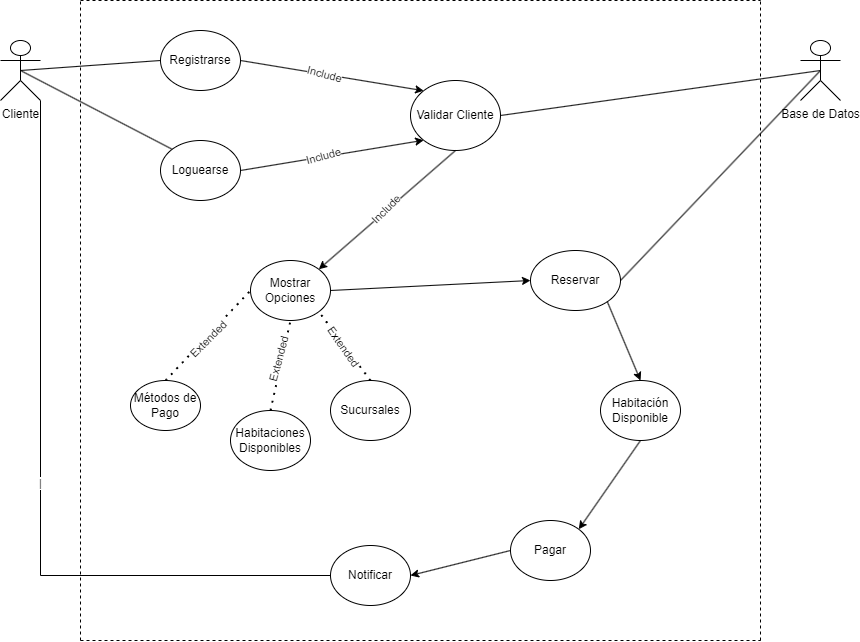

The diagram above was exported from draw.io. Its source (the exported page's mxGraphModel, read from the mxfile embedded in the PNG):
<mxGraphModel dx="1434" dy="790" grid="1" gridSize="10" guides="1" tooltips="1" connect="1" arrows="1" fold="1" page="1" pageScale="1" pageWidth="827" pageHeight="1169" math="0" shadow="0">
  <root>
    <mxCell id="0" />
    <mxCell id="1" parent="0" />
    <mxCell id="l6uoPkUSn5X3WfmiINZ2-2" value="Cliente" style="shape=umlActor;verticalLabelPosition=bottom;verticalAlign=top;html=1;outlineConnect=0;" parent="1" vertex="1">
      <mxGeometry x="40" y="80" width="40" height="60" as="geometry" />
    </mxCell>
    <mxCell id="l6uoPkUSn5X3WfmiINZ2-5" value="" style="endArrow=none;dashed=1;html=1;rounded=0;" parent="1" edge="1">
      <mxGeometry width="50" height="50" relative="1" as="geometry">
        <mxPoint x="120" y="40" as="sourcePoint" />
        <mxPoint x="800" y="40" as="targetPoint" />
      </mxGeometry>
    </mxCell>
    <mxCell id="l6uoPkUSn5X3WfmiINZ2-6" value="" style="endArrow=none;dashed=1;html=1;rounded=0;" parent="1" edge="1">
      <mxGeometry width="50" height="50" relative="1" as="geometry">
        <mxPoint x="120" y="680" as="sourcePoint" />
        <mxPoint x="120" y="40" as="targetPoint" />
      </mxGeometry>
    </mxCell>
    <mxCell id="l6uoPkUSn5X3WfmiINZ2-7" value="" style="endArrow=none;dashed=1;html=1;rounded=0;" parent="1" edge="1">
      <mxGeometry width="50" height="50" relative="1" as="geometry">
        <mxPoint x="120" y="680" as="sourcePoint" />
        <mxPoint x="800" y="680" as="targetPoint" />
      </mxGeometry>
    </mxCell>
    <mxCell id="l6uoPkUSn5X3WfmiINZ2-8" value="" style="endArrow=none;dashed=1;html=1;rounded=0;" parent="1" edge="1">
      <mxGeometry width="50" height="50" relative="1" as="geometry">
        <mxPoint x="800" y="680" as="sourcePoint" />
        <mxPoint x="800" y="40" as="targetPoint" />
      </mxGeometry>
    </mxCell>
    <mxCell id="l6uoPkUSn5X3WfmiINZ2-9" value="Base de Datos" style="shape=umlActor;verticalLabelPosition=bottom;verticalAlign=top;html=1;outlineConnect=0;" parent="1" vertex="1">
      <mxGeometry x="840" y="80" width="40" height="60" as="geometry" />
    </mxCell>
    <mxCell id="l6uoPkUSn5X3WfmiINZ2-12" value="Registrarse" style="ellipse;whiteSpace=wrap;html=1;" parent="1" vertex="1">
      <mxGeometry x="200" y="70" width="80" height="60" as="geometry" />
    </mxCell>
    <mxCell id="l6uoPkUSn5X3WfmiINZ2-13" value="" style="endArrow=none;html=1;rounded=0;entryX=0.5;entryY=0.5;entryDx=0;entryDy=0;entryPerimeter=0;exitX=0;exitY=0.5;exitDx=0;exitDy=0;" parent="1" source="l6uoPkUSn5X3WfmiINZ2-12" target="l6uoPkUSn5X3WfmiINZ2-2" edge="1">
      <mxGeometry width="50" height="50" relative="1" as="geometry">
        <mxPoint x="390" y="430" as="sourcePoint" />
        <mxPoint x="440" y="380" as="targetPoint" />
      </mxGeometry>
    </mxCell>
    <mxCell id="l6uoPkUSn5X3WfmiINZ2-14" value="Validar Cliente" style="ellipse;whiteSpace=wrap;html=1;" parent="1" vertex="1">
      <mxGeometry x="450" y="120" width="90" height="70" as="geometry" />
    </mxCell>
    <mxCell id="l6uoPkUSn5X3WfmiINZ2-17" value="" style="endArrow=classic;html=1;rounded=0;exitX=1;exitY=0.5;exitDx=0;exitDy=0;entryX=0;entryY=0;entryDx=0;entryDy=0;" parent="1" source="l6uoPkUSn5X3WfmiINZ2-12" target="l6uoPkUSn5X3WfmiINZ2-14" edge="1">
      <mxGeometry width="50" height="50" relative="1" as="geometry">
        <mxPoint x="390" y="430" as="sourcePoint" />
        <mxPoint x="440" y="380" as="targetPoint" />
      </mxGeometry>
    </mxCell>
    <mxCell id="l6uoPkUSn5X3WfmiINZ2-19" value="Include" style="edgeLabel;html=1;align=center;verticalAlign=middle;resizable=0;points=[];rotation=15;" parent="l6uoPkUSn5X3WfmiINZ2-17" connectable="0" vertex="1">
      <mxGeometry x="-0.1749" relative="1" as="geometry">
        <mxPoint x="8" y="1" as="offset" />
      </mxGeometry>
    </mxCell>
    <mxCell id="l6uoPkUSn5X3WfmiINZ2-18" value="" style="endArrow=none;html=1;rounded=0;entryX=1;entryY=0.5;entryDx=0;entryDy=0;exitX=0.5;exitY=0.5;exitDx=0;exitDy=0;exitPerimeter=0;" parent="1" source="l6uoPkUSn5X3WfmiINZ2-9" target="l6uoPkUSn5X3WfmiINZ2-14" edge="1">
      <mxGeometry width="50" height="50" relative="1" as="geometry">
        <mxPoint x="390" y="430" as="sourcePoint" />
        <mxPoint x="440" y="380" as="targetPoint" />
      </mxGeometry>
    </mxCell>
    <mxCell id="l6uoPkUSn5X3WfmiINZ2-20" value="Loguearse" style="ellipse;whiteSpace=wrap;html=1;" parent="1" vertex="1">
      <mxGeometry x="200" y="180" width="80" height="60" as="geometry" />
    </mxCell>
    <mxCell id="l6uoPkUSn5X3WfmiINZ2-21" value="" style="endArrow=none;html=1;rounded=0;entryX=0.5;entryY=0.5;entryDx=0;entryDy=0;entryPerimeter=0;exitX=0;exitY=0;exitDx=0;exitDy=0;" parent="1" source="l6uoPkUSn5X3WfmiINZ2-20" target="l6uoPkUSn5X3WfmiINZ2-2" edge="1">
      <mxGeometry width="50" height="50" relative="1" as="geometry">
        <mxPoint x="390" y="430" as="sourcePoint" />
        <mxPoint x="440" y="380" as="targetPoint" />
      </mxGeometry>
    </mxCell>
    <mxCell id="l6uoPkUSn5X3WfmiINZ2-22" value="" style="endArrow=classic;html=1;rounded=0;entryX=0;entryY=1;entryDx=0;entryDy=0;exitX=1;exitY=0.5;exitDx=0;exitDy=0;" parent="1" source="l6uoPkUSn5X3WfmiINZ2-20" target="l6uoPkUSn5X3WfmiINZ2-14" edge="1">
      <mxGeometry width="50" height="50" relative="1" as="geometry">
        <mxPoint x="390" y="430" as="sourcePoint" />
        <mxPoint x="440" y="380" as="targetPoint" />
      </mxGeometry>
    </mxCell>
    <mxCell id="l6uoPkUSn5X3WfmiINZ2-23" value="Include" style="edgeLabel;html=1;align=center;verticalAlign=middle;resizable=0;points=[];rotation=-15;" parent="l6uoPkUSn5X3WfmiINZ2-22" connectable="0" vertex="1">
      <mxGeometry x="-0.1286" relative="1" as="geometry">
        <mxPoint x="2" y="-1" as="offset" />
      </mxGeometry>
    </mxCell>
    <mxCell id="l6uoPkUSn5X3WfmiINZ2-24" value="Mostrar Opciones" style="ellipse;whiteSpace=wrap;html=1;" parent="1" vertex="1">
      <mxGeometry x="290" y="300" width="80" height="60" as="geometry" />
    </mxCell>
    <mxCell id="l6uoPkUSn5X3WfmiINZ2-25" value="" style="endArrow=classic;html=1;rounded=0;exitX=0.5;exitY=1;exitDx=0;exitDy=0;entryX=1;entryY=0;entryDx=0;entryDy=0;" parent="1" source="l6uoPkUSn5X3WfmiINZ2-14" target="l6uoPkUSn5X3WfmiINZ2-24" edge="1">
      <mxGeometry width="50" height="50" relative="1" as="geometry">
        <mxPoint x="390" y="430" as="sourcePoint" />
        <mxPoint x="440" y="380" as="targetPoint" />
      </mxGeometry>
    </mxCell>
    <mxCell id="l6uoPkUSn5X3WfmiINZ2-26" value="Include" style="edgeLabel;html=1;align=center;verticalAlign=middle;resizable=0;points=[];rotation=-45;" parent="l6uoPkUSn5X3WfmiINZ2-25" connectable="0" vertex="1">
      <mxGeometry x="-0.0796" relative="1" as="geometry">
        <mxPoint x="-7" y="5" as="offset" />
      </mxGeometry>
    </mxCell>
    <mxCell id="l6uoPkUSn5X3WfmiINZ2-27" value="Métodos de Pago" style="ellipse;whiteSpace=wrap;html=1;" parent="1" vertex="1">
      <mxGeometry x="170" y="420" width="70" height="50" as="geometry" />
    </mxCell>
    <mxCell id="l6uoPkUSn5X3WfmiINZ2-28" value="Habitaciones&lt;br&gt;Disponibles" style="ellipse;whiteSpace=wrap;html=1;" parent="1" vertex="1">
      <mxGeometry x="270" y="450" width="80" height="60" as="geometry" />
    </mxCell>
    <mxCell id="l6uoPkUSn5X3WfmiINZ2-29" value="Sucursales" style="ellipse;whiteSpace=wrap;html=1;" parent="1" vertex="1">
      <mxGeometry x="370" y="420" width="80" height="60" as="geometry" />
    </mxCell>
    <mxCell id="l6uoPkUSn5X3WfmiINZ2-30" value="" style="endArrow=none;dashed=1;html=1;dashPattern=1 3;strokeWidth=2;rounded=0;entryX=0;entryY=0.5;entryDx=0;entryDy=0;exitX=0.5;exitY=0;exitDx=0;exitDy=0;" parent="1" source="l6uoPkUSn5X3WfmiINZ2-27" target="l6uoPkUSn5X3WfmiINZ2-24" edge="1">
      <mxGeometry width="50" height="50" relative="1" as="geometry">
        <mxPoint x="400" y="440" as="sourcePoint" />
        <mxPoint x="450" y="390" as="targetPoint" />
      </mxGeometry>
    </mxCell>
    <mxCell id="l6uoPkUSn5X3WfmiINZ2-31" value="Extended" style="edgeLabel;html=1;align=center;verticalAlign=middle;resizable=0;points=[];rotation=-45;" parent="l6uoPkUSn5X3WfmiINZ2-30" connectable="0" vertex="1">
      <mxGeometry x="-0.2067" y="-1" relative="1" as="geometry">
        <mxPoint x="8" y="-6" as="offset" />
      </mxGeometry>
    </mxCell>
    <mxCell id="l6uoPkUSn5X3WfmiINZ2-32" value="" style="endArrow=none;dashed=1;html=1;dashPattern=1 3;strokeWidth=2;rounded=0;entryX=0.5;entryY=1;entryDx=0;entryDy=0;exitX=0.5;exitY=0;exitDx=0;exitDy=0;" parent="1" source="l6uoPkUSn5X3WfmiINZ2-28" target="l6uoPkUSn5X3WfmiINZ2-24" edge="1">
      <mxGeometry width="50" height="50" relative="1" as="geometry">
        <mxPoint x="400" y="440" as="sourcePoint" />
        <mxPoint x="450" y="390" as="targetPoint" />
      </mxGeometry>
    </mxCell>
    <mxCell id="l6uoPkUSn5X3WfmiINZ2-33" value="Extended" style="edgeLabel;html=1;align=center;verticalAlign=middle;resizable=0;points=[];rotation=-75;" parent="l6uoPkUSn5X3WfmiINZ2-32" connectable="0" vertex="1">
      <mxGeometry x="0.1068" y="3" relative="1" as="geometry">
        <mxPoint as="offset" />
      </mxGeometry>
    </mxCell>
    <mxCell id="l6uoPkUSn5X3WfmiINZ2-34" value="" style="endArrow=none;dashed=1;html=1;dashPattern=1 3;strokeWidth=2;rounded=0;entryX=1;entryY=1;entryDx=0;entryDy=0;exitX=0.5;exitY=0;exitDx=0;exitDy=0;" parent="1" source="l6uoPkUSn5X3WfmiINZ2-29" target="l6uoPkUSn5X3WfmiINZ2-24" edge="1">
      <mxGeometry width="50" height="50" relative="1" as="geometry">
        <mxPoint x="400" y="440" as="sourcePoint" />
        <mxPoint x="450" y="390" as="targetPoint" />
      </mxGeometry>
    </mxCell>
    <mxCell id="l6uoPkUSn5X3WfmiINZ2-39" value="Extended" style="edgeLabel;html=1;align=center;verticalAlign=middle;resizable=0;points=[];rotation=55;" parent="l6uoPkUSn5X3WfmiINZ2-34" connectable="0" vertex="1">
      <mxGeometry x="0.05" y="-1" relative="1" as="geometry">
        <mxPoint x="-1" y="2" as="offset" />
      </mxGeometry>
    </mxCell>
    <mxCell id="l6uoPkUSn5X3WfmiINZ2-37" value="Reservar" style="ellipse;whiteSpace=wrap;html=1;" parent="1" vertex="1">
      <mxGeometry x="570" y="290" width="90" height="60" as="geometry" />
    </mxCell>
    <mxCell id="l6uoPkUSn5X3WfmiINZ2-38" value="" style="endArrow=classic;html=1;rounded=0;exitX=1;exitY=0.5;exitDx=0;exitDy=0;entryX=0;entryY=0.5;entryDx=0;entryDy=0;" parent="1" source="l6uoPkUSn5X3WfmiINZ2-24" target="l6uoPkUSn5X3WfmiINZ2-37" edge="1">
      <mxGeometry width="50" height="50" relative="1" as="geometry">
        <mxPoint x="390" y="330" as="sourcePoint" />
        <mxPoint x="440" y="280" as="targetPoint" />
      </mxGeometry>
    </mxCell>
    <mxCell id="l6uoPkUSn5X3WfmiINZ2-41" value="" style="endArrow=none;html=1;rounded=0;entryX=1;entryY=0.5;entryDx=0;entryDy=0;exitX=0.5;exitY=0.5;exitDx=0;exitDy=0;exitPerimeter=0;" parent="1" source="l6uoPkUSn5X3WfmiINZ2-9" target="l6uoPkUSn5X3WfmiINZ2-37" edge="1">
      <mxGeometry width="50" height="50" relative="1" as="geometry">
        <mxPoint x="260" y="210" as="sourcePoint" />
        <mxPoint x="310" y="160" as="targetPoint" />
      </mxGeometry>
    </mxCell>
    <mxCell id="l6uoPkUSn5X3WfmiINZ2-42" value="Habitación Disponible" style="ellipse;whiteSpace=wrap;html=1;" parent="1" vertex="1">
      <mxGeometry x="640" y="420" width="80" height="60" as="geometry" />
    </mxCell>
    <mxCell id="l6uoPkUSn5X3WfmiINZ2-43" value="" style="endArrow=classic;html=1;rounded=0;entryX=0.5;entryY=0;entryDx=0;entryDy=0;exitX=1;exitY=1;exitDx=0;exitDy=0;" parent="1" source="l6uoPkUSn5X3WfmiINZ2-37" target="l6uoPkUSn5X3WfmiINZ2-42" edge="1">
      <mxGeometry width="50" height="50" relative="1" as="geometry">
        <mxPoint x="260" y="380" as="sourcePoint" />
        <mxPoint x="310" y="330" as="targetPoint" />
      </mxGeometry>
    </mxCell>
    <mxCell id="l6uoPkUSn5X3WfmiINZ2-44" value="Pagar" style="ellipse;whiteSpace=wrap;html=1;" parent="1" vertex="1">
      <mxGeometry x="550" y="560" width="80" height="60" as="geometry" />
    </mxCell>
    <mxCell id="l6uoPkUSn5X3WfmiINZ2-45" value="" style="endArrow=classic;html=1;rounded=0;entryX=1;entryY=0;entryDx=0;entryDy=0;exitX=0.5;exitY=1;exitDx=0;exitDy=0;" parent="1" source="l6uoPkUSn5X3WfmiINZ2-42" target="l6uoPkUSn5X3WfmiINZ2-44" edge="1">
      <mxGeometry width="50" height="50" relative="1" as="geometry">
        <mxPoint x="260" y="380" as="sourcePoint" />
        <mxPoint x="310" y="330" as="targetPoint" />
      </mxGeometry>
    </mxCell>
    <mxCell id="l6uoPkUSn5X3WfmiINZ2-46" value="Notificar" style="ellipse;whiteSpace=wrap;html=1;" parent="1" vertex="1">
      <mxGeometry x="370" y="585" width="80" height="60" as="geometry" />
    </mxCell>
    <mxCell id="l6uoPkUSn5X3WfmiINZ2-47" value="" style="endArrow=classic;html=1;rounded=0;entryX=1;entryY=0.5;entryDx=0;entryDy=0;exitX=0;exitY=0.5;exitDx=0;exitDy=0;" parent="1" source="l6uoPkUSn5X3WfmiINZ2-44" target="l6uoPkUSn5X3WfmiINZ2-46" edge="1">
      <mxGeometry width="50" height="50" relative="1" as="geometry">
        <mxPoint x="260" y="380" as="sourcePoint" />
        <mxPoint x="310" y="330" as="targetPoint" />
      </mxGeometry>
    </mxCell>
    <mxCell id="l6uoPkUSn5X3WfmiINZ2-48" value="|" style="endArrow=none;html=1;rounded=0;entryX=0;entryY=0.5;entryDx=0;entryDy=0;exitX=1;exitY=1;exitDx=0;exitDy=0;exitPerimeter=0;" parent="1" source="l6uoPkUSn5X3WfmiINZ2-2" target="l6uoPkUSn5X3WfmiINZ2-46" edge="1">
      <mxGeometry width="50" height="50" relative="1" as="geometry">
        <mxPoint x="90" y="615" as="sourcePoint" />
        <mxPoint x="310" y="330" as="targetPoint" />
        <Array as="points">
          <mxPoint x="80" y="615" />
        </Array>
      </mxGeometry>
    </mxCell>
  </root>
</mxGraphModel>